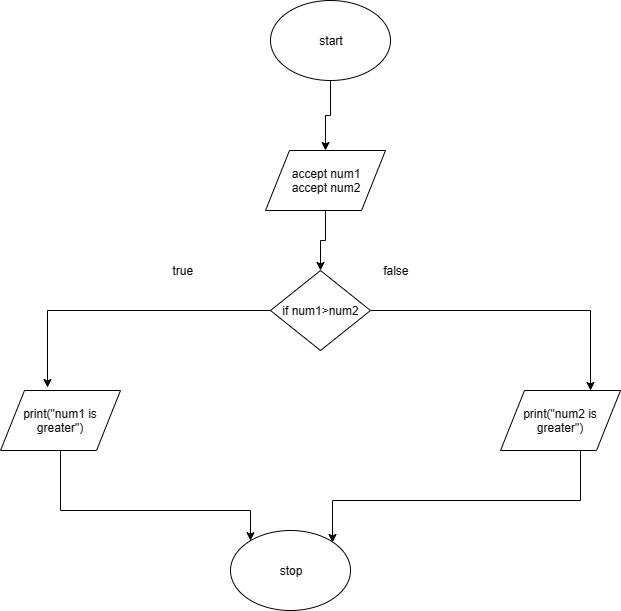

The diagram above was exported from draw.io. Its source (the exported page's mxGraphModel, read from the mxfile embedded in the PNG):
<mxGraphModel dx="721" dy="1512" grid="1" gridSize="10" guides="1" tooltips="1" connect="1" arrows="1" fold="1" page="1" pageScale="1" pageWidth="850" pageHeight="1100" math="0" shadow="0">
  <root>
    <mxCell id="0" />
    <mxCell id="1" parent="0" />
    <mxCell id="sGeIUypnYfJz4j-p-pDH-7" style="edgeStyle=orthogonalEdgeStyle;rounded=0;orthogonalLoop=1;jettySize=auto;html=1;" edge="1" parent="1" source="sGeIUypnYfJz4j-p-pDH-1" target="sGeIUypnYfJz4j-p-pDH-2">
      <mxGeometry relative="1" as="geometry" />
    </mxCell>
    <mxCell id="sGeIUypnYfJz4j-p-pDH-1" value="start" style="ellipse;whiteSpace=wrap;html=1;" vertex="1" parent="1">
      <mxGeometry x="310" y="-360" width="120" height="80" as="geometry" />
    </mxCell>
    <mxCell id="sGeIUypnYfJz4j-p-pDH-8" style="edgeStyle=orthogonalEdgeStyle;rounded=0;orthogonalLoop=1;jettySize=auto;html=1;entryX=0.5;entryY=0;entryDx=0;entryDy=0;" edge="1" parent="1" source="sGeIUypnYfJz4j-p-pDH-2" target="sGeIUypnYfJz4j-p-pDH-3">
      <mxGeometry relative="1" as="geometry" />
    </mxCell>
    <mxCell id="sGeIUypnYfJz4j-p-pDH-2" value="accept num1&lt;br&gt;accept num2" style="shape=parallelogram;perimeter=parallelogramPerimeter;whiteSpace=wrap;html=1;" vertex="1" parent="1">
      <mxGeometry x="305" y="-210" width="120" height="60" as="geometry" />
    </mxCell>
    <mxCell id="sGeIUypnYfJz4j-p-pDH-9" style="edgeStyle=orthogonalEdgeStyle;rounded=0;orthogonalLoop=1;jettySize=auto;html=1;entryX=0.392;entryY=-0.046;entryDx=0;entryDy=0;entryPerimeter=0;" edge="1" parent="1" source="sGeIUypnYfJz4j-p-pDH-3" target="sGeIUypnYfJz4j-p-pDH-4">
      <mxGeometry relative="1" as="geometry" />
    </mxCell>
    <mxCell id="sGeIUypnYfJz4j-p-pDH-10" style="edgeStyle=orthogonalEdgeStyle;rounded=0;orthogonalLoop=1;jettySize=auto;html=1;entryX=0.75;entryY=0;entryDx=0;entryDy=0;" edge="1" parent="1" source="sGeIUypnYfJz4j-p-pDH-3" target="sGeIUypnYfJz4j-p-pDH-5">
      <mxGeometry relative="1" as="geometry" />
    </mxCell>
    <mxCell id="sGeIUypnYfJz4j-p-pDH-3" value="if num1&amp;gt;num2" style="rhombus;whiteSpace=wrap;html=1;" vertex="1" parent="1">
      <mxGeometry x="310" y="-90" width="100" height="80" as="geometry" />
    </mxCell>
    <mxCell id="sGeIUypnYfJz4j-p-pDH-12" style="edgeStyle=orthogonalEdgeStyle;rounded=0;orthogonalLoop=1;jettySize=auto;html=1;" edge="1" parent="1" source="sGeIUypnYfJz4j-p-pDH-4" target="sGeIUypnYfJz4j-p-pDH-6">
      <mxGeometry relative="1" as="geometry">
        <Array as="points">
          <mxPoint x="100" y="150" />
          <mxPoint x="290" y="150" />
        </Array>
      </mxGeometry>
    </mxCell>
    <mxCell id="sGeIUypnYfJz4j-p-pDH-4" value="print(&quot;num1 is greater&quot;)" style="shape=parallelogram;perimeter=parallelogramPerimeter;whiteSpace=wrap;html=1;" vertex="1" parent="1">
      <mxGeometry x="40" y="30" width="120" height="60" as="geometry" />
    </mxCell>
    <mxCell id="sGeIUypnYfJz4j-p-pDH-11" style="edgeStyle=orthogonalEdgeStyle;rounded=0;orthogonalLoop=1;jettySize=auto;html=1;entryX=1;entryY=0;entryDx=0;entryDy=0;" edge="1" parent="1" source="sGeIUypnYfJz4j-p-pDH-5" target="sGeIUypnYfJz4j-p-pDH-6">
      <mxGeometry relative="1" as="geometry">
        <Array as="points">
          <mxPoint x="620" y="140" />
          <mxPoint x="372" y="140" />
        </Array>
      </mxGeometry>
    </mxCell>
    <mxCell id="sGeIUypnYfJz4j-p-pDH-5" value="print(&quot;num2 is greater&quot;)" style="shape=parallelogram;perimeter=parallelogramPerimeter;whiteSpace=wrap;html=1;" vertex="1" parent="1">
      <mxGeometry x="540" y="30" width="120" height="60" as="geometry" />
    </mxCell>
    <mxCell id="sGeIUypnYfJz4j-p-pDH-6" value="stop" style="ellipse;whiteSpace=wrap;html=1;" vertex="1" parent="1">
      <mxGeometry x="270" y="170" width="120" height="80" as="geometry" />
    </mxCell>
    <mxCell id="sGeIUypnYfJz4j-p-pDH-13" value="true&amp;nbsp; &amp;nbsp; &amp;nbsp; &amp;nbsp; &amp;nbsp; &amp;nbsp; &amp;nbsp; &amp;nbsp; &amp;nbsp; &amp;nbsp; &amp;nbsp; &amp;nbsp; &amp;nbsp; &amp;nbsp; &amp;nbsp; &amp;nbsp; &amp;nbsp; &amp;nbsp; &amp;nbsp; &amp;nbsp; &amp;nbsp; &amp;nbsp; &amp;nbsp; &amp;nbsp; &amp;nbsp; &amp;nbsp; &amp;nbsp; &amp;nbsp; &amp;nbsp;false" style="text;html=1;strokeColor=none;fillColor=none;align=center;verticalAlign=middle;whiteSpace=wrap;rounded=0;" vertex="1" parent="1">
      <mxGeometry x="90" y="-100" width="480" height="20" as="geometry" />
    </mxCell>
  </root>
</mxGraphModel>